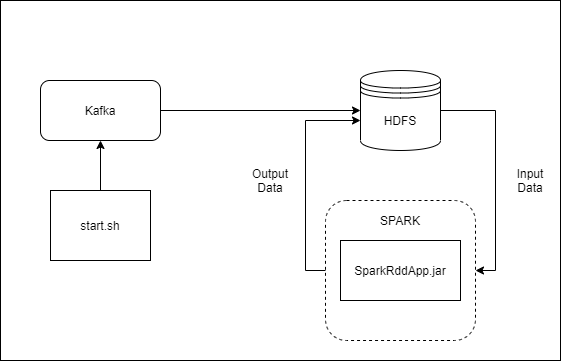

The diagram above was exported from draw.io. Its source (the exported page's mxGraphModel, read from the mxfile embedded in the PNG):
<mxGraphModel dx="748" dy="430" grid="1" gridSize="10" guides="1" tooltips="1" connect="1" arrows="1" fold="1" page="1" pageScale="1" pageWidth="1654" pageHeight="1169" math="0" shadow="0">
  <root>
    <mxCell id="0" />
    <mxCell id="1" parent="0" />
    <mxCell id="EILfERX5z_JvZSOJJwtI-19" value="" style="rounded=0;whiteSpace=wrap;html=1;fillColor=#ffffff;" vertex="1" parent="1">
      <mxGeometry x="40" y="160" width="560" height="360" as="geometry" />
    </mxCell>
    <mxCell id="EILfERX5z_JvZSOJJwtI-12" style="edgeStyle=orthogonalEdgeStyle;rounded=0;orthogonalLoop=1;jettySize=auto;html=1;entryX=1;entryY=0.5;entryDx=0;entryDy=0;exitX=1;exitY=0.5;exitDx=0;exitDy=0;" edge="1" parent="1" source="EILfERX5z_JvZSOJJwtI-1" target="EILfERX5z_JvZSOJJwtI-7">
      <mxGeometry relative="1" as="geometry">
        <mxPoint x="510" y="270" as="targetPoint" />
      </mxGeometry>
    </mxCell>
    <mxCell id="EILfERX5z_JvZSOJJwtI-1" value="" style="shape=datastore;whiteSpace=wrap;html=1;" vertex="1" parent="1">
      <mxGeometry x="400" y="230" width="80" height="80" as="geometry" />
    </mxCell>
    <mxCell id="EILfERX5z_JvZSOJJwtI-16" style="edgeStyle=orthogonalEdgeStyle;rounded=0;orthogonalLoop=1;jettySize=auto;html=1;entryX=0.5;entryY=1;entryDx=0;entryDy=0;" edge="1" parent="1" source="EILfERX5z_JvZSOJJwtI-3" target="EILfERX5z_JvZSOJJwtI-4">
      <mxGeometry relative="1" as="geometry">
        <mxPoint x="140" y="320" as="targetPoint" />
      </mxGeometry>
    </mxCell>
    <mxCell id="EILfERX5z_JvZSOJJwtI-3" value="start.sh" style="rounded=0;whiteSpace=wrap;html=1;" vertex="1" parent="1">
      <mxGeometry x="90" y="350" width="100" height="70" as="geometry" />
    </mxCell>
    <mxCell id="EILfERX5z_JvZSOJJwtI-6" style="edgeStyle=orthogonalEdgeStyle;rounded=0;orthogonalLoop=1;jettySize=auto;html=1;" edge="1" parent="1" source="EILfERX5z_JvZSOJJwtI-4" target="EILfERX5z_JvZSOJJwtI-1">
      <mxGeometry relative="1" as="geometry" />
    </mxCell>
    <mxCell id="EILfERX5z_JvZSOJJwtI-4" value="Kafka" style="rounded=1;whiteSpace=wrap;html=1;" vertex="1" parent="1">
      <mxGeometry x="80" y="240" width="120" height="60" as="geometry" />
    </mxCell>
    <mxCell id="EILfERX5z_JvZSOJJwtI-10" style="edgeStyle=orthogonalEdgeStyle;rounded=0;orthogonalLoop=1;jettySize=auto;html=1;entryX=0;entryY=0.625;entryDx=0;entryDy=0;entryPerimeter=0;exitX=0;exitY=0.5;exitDx=0;exitDy=0;" edge="1" parent="1" source="EILfERX5z_JvZSOJJwtI-7" target="EILfERX5z_JvZSOJJwtI-1">
      <mxGeometry relative="1" as="geometry">
        <mxPoint x="380" y="280" as="targetPoint" />
        <mxPoint x="360" y="390" as="sourcePoint" />
      </mxGeometry>
    </mxCell>
    <mxCell id="EILfERX5z_JvZSOJJwtI-7" value="" style="rounded=1;whiteSpace=wrap;html=1;fillColor=none;dashed=1;" vertex="1" parent="1">
      <mxGeometry x="365" y="360" width="150" height="140" as="geometry" />
    </mxCell>
    <mxCell id="EILfERX5z_JvZSOJJwtI-8" value="SparkRddApp.jar" style="rounded=0;whiteSpace=wrap;html=1;" vertex="1" parent="1">
      <mxGeometry x="380" y="400" width="120" height="60" as="geometry" />
    </mxCell>
    <mxCell id="EILfERX5z_JvZSOJJwtI-9" value="SPARK" style="text;html=1;strokeColor=none;fillColor=none;align=center;verticalAlign=middle;whiteSpace=wrap;rounded=0;" vertex="1" parent="1">
      <mxGeometry x="420" y="370" width="40" height="20" as="geometry" />
    </mxCell>
    <mxCell id="EILfERX5z_JvZSOJJwtI-13" value="Input&lt;br&gt;Data" style="text;html=1;strokeColor=none;fillColor=none;align=center;verticalAlign=middle;whiteSpace=wrap;rounded=0;" vertex="1" parent="1">
      <mxGeometry x="550" y="330" width="40" height="20" as="geometry" />
    </mxCell>
    <mxCell id="EILfERX5z_JvZSOJJwtI-15" value="Output Data" style="text;html=1;strokeColor=none;fillColor=none;align=center;verticalAlign=middle;whiteSpace=wrap;rounded=0;" vertex="1" parent="1">
      <mxGeometry x="290" y="330" width="40" height="20" as="geometry" />
    </mxCell>
    <mxCell id="EILfERX5z_JvZSOJJwtI-17" value="HDFS" style="text;html=1;strokeColor=none;fillColor=none;align=center;verticalAlign=middle;whiteSpace=wrap;rounded=0;" vertex="1" parent="1">
      <mxGeometry x="420" y="270" width="40" height="20" as="geometry" />
    </mxCell>
  </root>
</mxGraphModel>